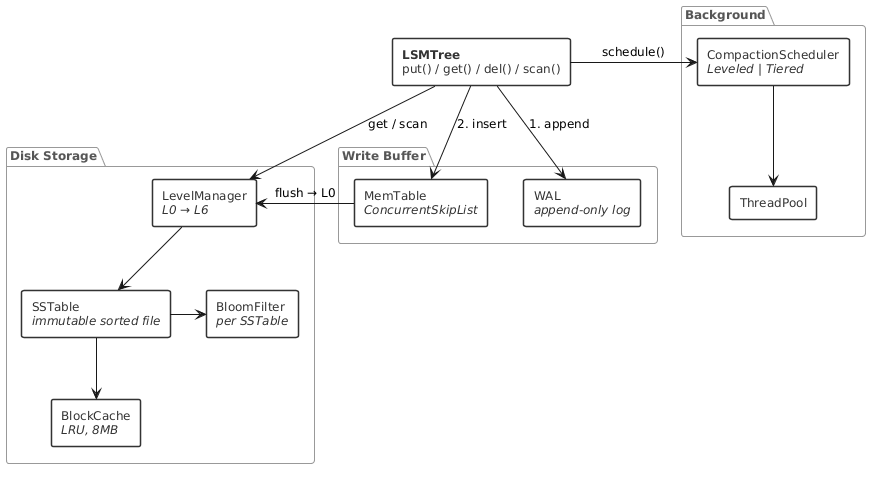

The diagram above was rendered by PlantUML. Its source (embedded in the PNG):
@startuml lsm_01_core
skinparam shadowing false
skinparam backgroundColor white
skinparam defaultFontName monospace
skinparam defaultFontSize 12

skinparam rectangle {
  BackgroundColor white
  BorderColor #333333
  FontColor #333333
  BorderThickness 1.5
}

skinparam package {
  BackgroundColor #F8F8F8
  BorderColor #999999
  FontColor #555555
  BorderThickness 1
}

rectangle "**LSMTree**\nput() / get() / del() / scan()" as LSM

package "Write Buffer" {
  rectangle "WAL\n//append-only log//" as WAL
  rectangle "MemTable\n//ConcurrentSkipList//" as MEM
}

package "Disk Storage" {
  rectangle "LevelManager\n//L0 → L6//" as LM
  rectangle "SSTable\n//immutable sorted file//" as SST
  rectangle "BloomFilter\n//per SSTable//" as BF
  rectangle "BlockCache\n//LRU, 8MB//" as BC
}

package "Background" {
  rectangle "CompactionScheduler\n//Leveled | Tiered//" as CS
  rectangle "ThreadPool" as TP
}

LSM -down-> WAL : "1. append"
LSM -down-> MEM : "2. insert"
LSM -right-> LM : "get / scan"
MEM -right-> LM : "flush → L0"
LM -down-> SST
SST -right-> BF
SST -down-> BC
LSM -left-> CS : "schedule()"
CS -down-> TP

@enduml